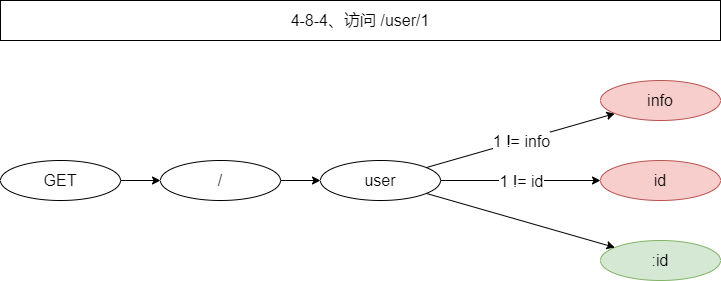

The diagram above was exported from draw.io. Its source (the exported page's mxGraphModel, read from the mxfile embedded in the PNG):
<mxGraphModel dx="1088" dy="843" grid="1" gridSize="10" guides="0" tooltips="1" connect="1" arrows="0" fold="1" page="1" pageScale="1" pageWidth="827" pageHeight="1169" math="0" shadow="0">
  <root>
    <mxCell id="0" />
    <mxCell id="1" parent="0" />
    <mxCell id="2" value="4-8-4、访问 /user/1" style="rounded=0;whiteSpace=wrap;html=1;fontSize=16;container=0;fillColor=none;" vertex="1" parent="1">
      <mxGeometry x="920" y="1760" width="720" height="40" as="geometry" />
    </mxCell>
    <mxCell id="3" value="user" style="ellipse;whiteSpace=wrap;html=1;fontSize=16;" vertex="1" parent="1">
      <mxGeometry x="1240" y="1920" width="120" height="40" as="geometry" />
    </mxCell>
    <mxCell id="4" value="GET" style="ellipse;whiteSpace=wrap;html=1;fontSize=16;fillColor=none;" vertex="1" parent="1">
      <mxGeometry x="920" y="1920" width="120" height="40" as="geometry" />
    </mxCell>
    <mxCell id="5" value="" style="endArrow=classic;html=1;rounded=0;fontSize=16;" edge="1" source="4" target="8" parent="1">
      <mxGeometry width="50" height="50" relative="1" as="geometry">
        <mxPoint x="390" y="1990" as="sourcePoint" />
        <mxPoint x="390" y="2070" as="targetPoint" />
      </mxGeometry>
    </mxCell>
    <mxCell id="6" value="" style="endArrow=classic;html=1;rounded=0;fontSize=16;" edge="1" source="3" target="10" parent="1">
      <mxGeometry width="50" height="50" relative="1" as="geometry">
        <mxPoint x="990" y="2190" as="sourcePoint" />
        <mxPoint x="1430" y="1940" as="targetPoint" />
      </mxGeometry>
    </mxCell>
    <mxCell id="7" value="1 != info" style="edgeLabel;html=1;align=center;verticalAlign=middle;resizable=0;points=[];fontSize=16;" vertex="1" connectable="0" parent="6">
      <mxGeometry relative="1" as="geometry">
        <mxPoint as="offset" />
      </mxGeometry>
    </mxCell>
    <mxCell id="8" value="/" style="ellipse;whiteSpace=wrap;html=1;fontSize=16;fillColor=none;" vertex="1" parent="1">
      <mxGeometry x="1080" y="1920" width="120" height="40" as="geometry" />
    </mxCell>
    <mxCell id="9" value="" style="endArrow=classic;html=1;rounded=0;fontSize=16;" edge="1" source="8" target="3" parent="1">
      <mxGeometry width="50" height="50" relative="1" as="geometry">
        <mxPoint x="1037.062891081352" y="1947.8499919898281" as="sourcePoint" />
        <mxPoint x="1073.3265468997706" y="1972.084994186413" as="targetPoint" />
      </mxGeometry>
    </mxCell>
    <mxCell id="10" value="info" style="ellipse;whiteSpace=wrap;html=1;fontSize=16;fillColor=#f8cecc;strokeColor=#b85450;" vertex="1" parent="1">
      <mxGeometry x="1520" y="1840" width="120" height="40" as="geometry" />
    </mxCell>
    <mxCell id="11" value="id" style="ellipse;whiteSpace=wrap;html=1;fontSize=16;fillColor=#f8cecc;strokeColor=#b85450;" vertex="1" parent="1">
      <mxGeometry x="1520" y="1920" width="120" height="40" as="geometry" />
    </mxCell>
    <mxCell id="12" value=":id" style="ellipse;whiteSpace=wrap;html=1;fontSize=16;fillColor=#d5e8d4;strokeColor=#82b366;" vertex="1" parent="1">
      <mxGeometry x="1520" y="2000" width="120" height="40" as="geometry" />
    </mxCell>
    <mxCell id="13" value="" style="endArrow=classic;html=1;rounded=0;fontSize=16;" edge="1" source="3" target="11" parent="1">
      <mxGeometry width="50" height="50" relative="1" as="geometry">
        <mxPoint x="1348.2335753250948" y="1934.5864643977366" as="sourcePoint" />
        <mxPoint x="1511.7871131802226" y="1867.9492350325418" as="targetPoint" />
      </mxGeometry>
    </mxCell>
    <mxCell id="14" value="1 != id" style="edgeLabel;html=1;align=center;verticalAlign=middle;resizable=0;points=[];fontSize=16;" vertex="1" connectable="0" parent="13">
      <mxGeometry relative="1" as="geometry">
        <mxPoint as="offset" />
      </mxGeometry>
    </mxCell>
    <mxCell id="15" value="" style="endArrow=classic;html=1;rounded=0;fontSize=16;" edge="1" source="3" target="12" parent="1">
      <mxGeometry width="50" height="50" relative="1" as="geometry">
        <mxPoint x="1359.376937042998" y="1938.6376934645373" as="sourcePoint" />
        <mxPoint x="1680.6551157638896" y="1863.9077677937903" as="targetPoint" />
      </mxGeometry>
    </mxCell>
  </root>
</mxGraphModel>